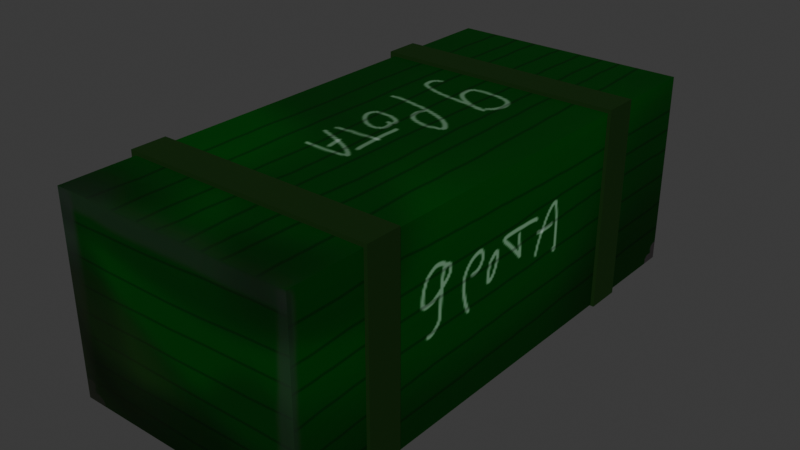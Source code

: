 # Source: box.blend  (saved by Blender 5.0.119; exported with 4.5.12 LTS)
import bpy
from mathutils import Matrix  # noqa: F401  (used for matrix-valued properties, if any)

bpy.ops.wm.read_factory_settings(use_empty=True)
scene = bpy.context.scene
scene.name = 'Scene'

# ---- collections
col_collection = bpy.data.collections.new('Collection'); scene.collection.children.link(col_collection)

# ---- images (referenced by path relative to the original .blend; pixels are not part of the script)
import os
ASSET_DIR = os.environ.get("B2B_ASSET_DIR", "")  # directory of the original .blend (textures are referenced by path, not embedded)
HERE = os.path.dirname(os.path.abspath(__file__))  # packed textures are extracted next to this script under _unpacked/

def load_image(name, relpath, width, height, colorspace="sRGB"):
    """Load a texture the original file referenced (path relative to the .blend, or extracted next to this script)."""
    p = next((c for c in (os.path.join(HERE, relpath), os.path.join(ASSET_DIR, relpath)) if relpath and os.path.exists(c)), "")
    if p:
        img = bpy.data.images.load(p, check_existing=True)
        img.name = name
    else:  # same state as the original file: an image datablock whose file is absent (Cycles renders it pink)
        img = bpy.data.images.new(name, width, height)
        img.source = "FILE"
        img.filepath = "//" + (relpath or name)
    img.colorspace_settings.name = colorspace
    return img
img_box = load_image('box', '_unpacked/box.0e177298.png', 1024, 1024, 'sRGB')

# ---- materials (node trees are filled in below, after node groups)
mat_dark_green = bpy.data.materials.new('dark-green')
mat_dark_green.alpha_threshold = 0.0
mat_dark_green.use_backface_culling_lightprobe_volume = False
mat_dark_green.roughness = 0.5
mat_dark_green.line_color = (0.0, 0.0, 0.0, 1.0)
mat_dark_green_001 = bpy.data.materials.new('dark-green.001')
mat_dark_green_001.alpha_threshold = 0.0
mat_dark_green_001.use_backface_culling_lightprobe_volume = False
mat_dark_green_001.roughness = 0.5
mat_dark_green_001.line_color = (0.0, 0.0, 0.0, 1.0)

# ---- material node trees
mat_dark_green.use_nodes = True; mat_dark_green.node_tree.nodes.clear()
_N = mat_dark_green.node_tree.nodes; _L = mat_dark_green.node_tree.links
n0 = _N.new('ShaderNodeOutputMaterial'); n0.name = 'Material Output'; n0.location = (200, 100)
n1 = _N.new('ShaderNodeBsdfPrincipled'); n1.name = 'Principled BSDF'; n1.location = (-200, 100)
n1.inputs[2].default_value = 0.7231
n1.inputs[3].default_value = 1.2
n2 = _N.new('ShaderNodeTexImage'); n2.name = 'Image Texture'; n2.location = (-509, 160)
n2.image = img_box
_L.new(n1.outputs[0], n0.inputs[0])
_L.new(n2.outputs[0], n1.inputs[0])
n0.is_active_output = True
mat_dark_green_001.use_nodes = True; mat_dark_green_001.node_tree.nodes.clear()
_N = mat_dark_green_001.node_tree.nodes; _L = mat_dark_green_001.node_tree.links
n0 = _N.new('ShaderNodeOutputMaterial'); n0.name = 'Material Output'; n0.location = (200, 100)
n1 = _N.new('ShaderNodeBsdfPrincipled'); n1.name = 'Principled BSDF'; n1.location = (-200, 100)
n1.inputs[0].default_value = (0.006924, 0.02821, 0.004258, 1.0)
n1.inputs[2].default_value = 0.7231
n1.inputs[3].default_value = 1.2
_L.new(n1.outputs[0], n0.inputs[0])
n0.is_active_output = True

# ---- world
world_world = bpy.data.worlds.new('World'); scene.world = world_world
world_world.use_nodes = True; world_world.node_tree.nodes.clear()
_N = world_world.node_tree.nodes; _L = world_world.node_tree.links
n0 = _N.new('ShaderNodeOutputWorld'); n0.name = 'World Output'; n0.location = (200, 100)
n1 = _N.new('ShaderNodeBackground'); n1.name = 'Background'; n1.location = (-200, 100)
n1.inputs[0].default_value = (0.05088, 0.05088, 0.05088, 1.0)
_L.new(n1.outputs[0], n0.inputs[0])
n0.is_active_output = True
world_world.color = (0.05088, 0.05088, 0.05088)
world_world.sun_shadow_jitter_overblur = 0.0

# ---- meshes
me_cube = bpy.data.meshes.new('Cube')
me_cube.from_pydata([(1.0, 1.0, 1.0), (1.0, 1.0, -1.0), (1.0, -1.0, 1.0), (1.0, -1.0, -1.0), (-1.0, 1.0, 1.0), (-1.0, 1.0, -1.0), (-1.0, -1.0, 1.0), (-1.0, -1.0, -1.0)], [], [(0, 4, 6, 2), (3, 2, 6, 7), (7, 6, 4, 5), (5, 1, 3, 7), (1, 0, 2, 3), (5, 4, 0, 1)])
_uv = me_cube.uv_layers.new(name='UVMap')
_uv.uv.foreach_set('vector', [0.625, 0.5, 0.875, 0.5, 0.875, 0.75, 0.625, 0.75, 0.375, 0.75, 0.625, 0.75, 0.625, 1.0, 0.375, 1.0, 0.375, 0.0, 0.625, 0.0, 0.625, 0.25, 0.375, 0.25, 0.125, 0.5, 0.375, 0.5, 0.375, 0.75, 0.125, 0.75, 0.375, 0.5, 0.625, 0.5, 0.625, 0.75, 0.375, 0.75, 0.375, 0.25, 0.625, 0.25, 0.625, 0.5, 0.375, 0.5])
me_cube.materials.append(mat_dark_green)
me_cube.use_mirror_vertex_groups = False
me_cube.update()
me_cube_001 = bpy.data.meshes.new('Cube.001')
me_cube_001.from_pydata([(-1.444, -1.0, -38.45), (-1.444, -1.0, 0.3059), (-1.444, 1.0, -38.45), (-1.444, 1.0, 0.3059), (1.513, -1.0, -38.45), (1.513, -1.0, 0.3059), (1.513, 1.0, -38.45), (1.513, 1.0, 0.3059)], [], [(0, 1, 3, 2), (2, 3, 7, 6), (6, 7, 5, 4), (4, 5, 1, 0), (2, 6, 4, 0), (7, 3, 1, 5)])
_uv = me_cube_001.uv_layers.new(name='UVMap')
_uv.uv.foreach_set('vector', [0.375, 0.0, 0.625, 0.0, 0.625, 0.25, 0.375, 0.25, 0.375, 0.25, 0.625, 0.25, 0.625, 0.5, 0.375, 0.5, 0.375, 0.5, 0.625, 0.5, 0.625, 0.75, 0.375, 0.75, 0.375, 0.75, 0.625, 0.75, 0.625, 1.0, 0.375, 1.0, 0.125, 0.5, 0.375, 0.5, 0.375, 0.75, 0.125, 0.75, 0.625, 0.5, 0.875, 0.5, 0.875, 0.75, 0.625, 0.75])
me_cube_001.materials.append(mat_dark_green_001)
me_cube_001.update()
me_cube_002 = bpy.data.meshes.new('Cube.002')
me_cube_002.from_pydata([(-1.444, -1.0, -38.45), (-1.444, -1.0, 0.3059), (-1.444, 1.0, -38.45), (-1.444, 1.0, 0.3059), (1.513, -1.0, -38.45), (1.513, -1.0, 0.3059), (1.513, 1.0, -38.45), (1.513, 1.0, 0.3059)], [], [(0, 1, 3, 2), (2, 3, 7, 6), (6, 7, 5, 4), (4, 5, 1, 0), (2, 6, 4, 0), (7, 3, 1, 5)])
_uv = me_cube_002.uv_layers.new(name='UVMap')
_uv.uv.foreach_set('vector', [0.375, 0.0, 0.625, 0.0, 0.625, 0.25, 0.375, 0.25, 0.375, 0.25, 0.625, 0.25, 0.625, 0.5, 0.375, 0.5, 0.375, 0.5, 0.625, 0.5, 0.625, 0.75, 0.375, 0.75, 0.375, 0.75, 0.625, 0.75, 0.625, 1.0, 0.375, 1.0, 0.125, 0.5, 0.375, 0.5, 0.375, 0.75, 0.125, 0.75, 0.625, 0.5, 0.875, 0.5, 0.875, 0.75, 0.625, 0.75])
me_cube_002.materials.append(mat_dark_green_001)
me_cube_002.update()

# ---- objects
ob_cube = bpy.data.objects.new('Cube', me_cube)
ob_cube_001 = bpy.data.objects.new('Cube.001', me_cube_001)
ob_cube_002 = bpy.data.objects.new('Cube.002', me_cube_002)

# ---- transforms, parenting, visibility, modifiers, constraints
ob_cube.location = (0.0, 0.0, 0.0)
ob_cube.scale = (0.7268, 1.551, 0.5831)
ob_cube.lock_rotations_4d = False
ob_cube.empty_display_type = 'ARROWS'
ob_cube.lineart.crease_threshold = 0.0
ob_cube_001.location = (-0.02368, -1.005, 0.5965)
ob_cube_001.scale = (0.5094, 0.105, 0.03083)
ob_cube_002.location = (-0.02368, 0.9213, 0.5965)
ob_cube_002.scale = (0.5094, 0.105, 0.03083)

# ---- collection membership
col_collection.objects.link(ob_cube)
col_collection.objects.link(ob_cube_001)
col_collection.objects.link(ob_cube_002)

# ---- scene / render settings (as saved in the file)
scene.frame_start = 1; scene.frame_end = 250; scene.frame_set(1)
scene.render.engine = 'BLENDER_EEVEE_NEXT'
scene.render.bake_bias = 0.0
scene.render.bake_samples = 0
scene.cycles.sampling_pattern = 'TABULATED_SOBOL'
scene.eevee.use_volume_custom_range = False
bpy.context.view_layer.update()

# ---- added for rendering (the .blend has no active camera and no usable light): camera, sun
cam_auto = bpy.data.cameras.new('AutoCamera')
cam_auto.lens = 50.0
cam_auto.sensor_width = 36.0
cam_auto.clip_end = 1000.0
ob_auto_camera = bpy.data.objects.new('AutoCamera', cam_auto)
scene.collection.objects.link(ob_auto_camera)
ob_auto_camera.location = (3.3714, -4.05297, 2.71059)
ob_auto_camera.rotation_euler = (1.09748, -7.21219e-08, 0.694738)
scene.camera = ob_auto_camera
light_auto_sun = bpy.data.lights.new('AutoSun', 'SUN')
light_auto_sun.energy = 3.0
light_auto_sun.angle = 0.0523599
ob_auto_sun = bpy.data.objects.new('AutoSun', light_auto_sun)
scene.collection.objects.link(ob_auto_sun)
ob_auto_sun.rotation_euler = (0.872665, 0.174533, 0.523599)
bpy.context.view_layer.update()
